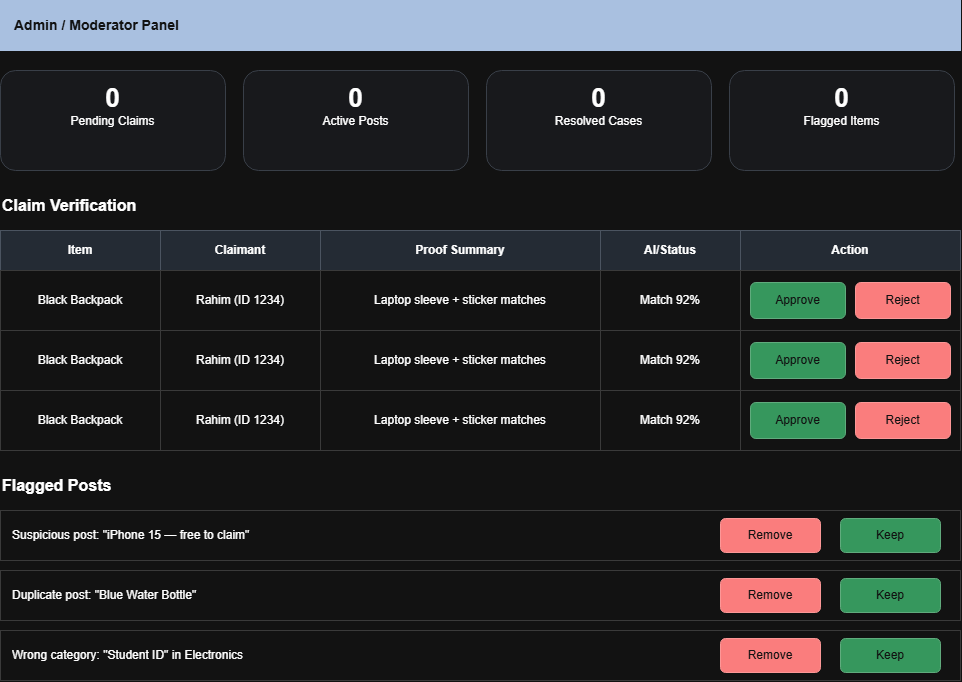

The diagram above was exported from draw.io. Its source (the exported page's mxGraphModel, read from the mxfile embedded in the PNG):
<mxGraphModel dx="1414" dy="777" grid="1" gridSize="10" guides="1" tooltips="1" connect="1" arrows="1" fold="1" page="1" pageScale="1" pageWidth="1100" pageHeight="900" math="0" shadow="0">
  <root>
    <mxCell id="0" />
    <mxCell id="1" parent="0" />
    <mxCell id="2" parent="1" style="rounded=0;whiteSpace=wrap;html=1;fillColor=#1f3a5f;fontColor=#ffffff;strokeColor=#1f3a5f;align=left;spacingLeft=12;fontStyle=1;fontSize=14;" value="Admin / Moderator Panel" vertex="1">
      <mxGeometry height="50" width="960" x="20" y="20" as="geometry" />
    </mxCell>
    <mxCell id="3" parent="1" style="rounded=1;whiteSpace=wrap;html=1;fillColor=#f5f7fa;strokeColor=#c5ccd6;verticalAlign=top;spacingTop=6;" value="&lt;b style=&quot;font-size:26px&quot;&gt;0&lt;/b&gt;&lt;br&gt;Pending Claims" vertex="1">
      <mxGeometry height="100" width="225" x="20" y="90" as="geometry" />
    </mxCell>
    <mxCell id="4" parent="1" style="rounded=1;whiteSpace=wrap;html=1;fillColor=#f5f7fa;strokeColor=#c5ccd6;verticalAlign=top;spacingTop=6;" value="&lt;b style=&quot;font-size:26px&quot;&gt;0&lt;/b&gt;&lt;br&gt;Active Posts" vertex="1">
      <mxGeometry height="100" width="225" x="263" y="90" as="geometry" />
    </mxCell>
    <mxCell id="5" parent="1" style="rounded=1;whiteSpace=wrap;html=1;fillColor=#f5f7fa;strokeColor=#c5ccd6;verticalAlign=top;spacingTop=6;" value="&lt;b style=&quot;font-size:26px&quot;&gt;0&lt;/b&gt;&lt;br&gt;Resolved Cases" vertex="1">
      <mxGeometry height="100" width="225" x="506" y="90" as="geometry" />
    </mxCell>
    <mxCell id="6" parent="1" style="rounded=1;whiteSpace=wrap;html=1;fillColor=#f5f7fa;strokeColor=#c5ccd6;verticalAlign=top;spacingTop=6;" value="&lt;b style=&quot;font-size:26px&quot;&gt;0&lt;/b&gt;&lt;br&gt;Flagged Items" vertex="1">
      <mxGeometry height="100" width="225" x="749" y="90" as="geometry" />
    </mxCell>
    <mxCell id="7" parent="1" style="text;html=1;whiteSpace=wrap;align=left;verticalAlign=middle;fontSize=16;fontStyle=1;" value="Claim Verification" vertex="1">
      <mxGeometry height="30" width="300" x="20" y="210" as="geometry" />
    </mxCell>
    <mxCell id="8" parent="1" style="rounded=0;whiteSpace=wrap;html=1;fillColor=#dce4ee;strokeColor=#aab4c2;fontStyle=1;" value="Item" vertex="1">
      <mxGeometry height="40" width="160" x="20" y="250" as="geometry" />
    </mxCell>
    <mxCell id="9" parent="1" style="rounded=0;whiteSpace=wrap;html=1;fillColor=#dce4ee;strokeColor=#aab4c2;fontStyle=1;" value="Claimant" vertex="1">
      <mxGeometry height="40" width="160" x="180" y="250" as="geometry" />
    </mxCell>
    <mxCell id="10" parent="1" style="rounded=0;whiteSpace=wrap;html=1;fillColor=#dce4ee;strokeColor=#aab4c2;fontStyle=1;" value="Proof Summary" vertex="1">
      <mxGeometry height="40" width="280" x="340" y="250" as="geometry" />
    </mxCell>
    <mxCell id="11" parent="1" style="rounded=0;whiteSpace=wrap;html=1;fillColor=#dce4ee;strokeColor=#aab4c2;fontStyle=1;" value="AI/Status" vertex="1">
      <mxGeometry height="40" width="140" x="620" y="250" as="geometry" />
    </mxCell>
    <mxCell id="12" parent="1" style="rounded=0;whiteSpace=wrap;html=1;fillColor=#dce4ee;strokeColor=#aab4c2;fontStyle=1;" value="Action" vertex="1">
      <mxGeometry height="40" width="220" x="760" y="250" as="geometry" />
    </mxCell>
    <mxCell id="13" parent="1" style="rounded=0;whiteSpace=wrap;html=1;fillColor=#ffffff;strokeColor=#d0d0d0;" value="Black Backpack" vertex="1">
      <mxGeometry height="60" width="160" x="20" y="290" as="geometry" />
    </mxCell>
    <mxCell id="14" parent="1" style="rounded=0;whiteSpace=wrap;html=1;fillColor=#ffffff;strokeColor=#d0d0d0;" value="Rahim (ID 1234)" vertex="1">
      <mxGeometry height="60" width="160" x="180" y="290" as="geometry" />
    </mxCell>
    <mxCell id="15" parent="1" style="rounded=0;whiteSpace=wrap;html=1;fillColor=#ffffff;strokeColor=#d0d0d0;" value="Laptop sleeve + sticker matches" vertex="1">
      <mxGeometry height="60" width="280" x="340" y="290" as="geometry" />
    </mxCell>
    <mxCell id="16" parent="1" style="rounded=0;whiteSpace=wrap;html=1;fillColor=#ffffff;strokeColor=#d0d0d0;" value="Match 92%" vertex="1">
      <mxGeometry height="60" width="140" x="620" y="290" as="geometry" />
    </mxCell>
    <mxCell id="17" parent="1" style="rounded=0;whiteSpace=wrap;html=1;fillColor=#ffffff;strokeColor=#d0d0d0;" value="" vertex="1">
      <mxGeometry height="60" width="220" x="760" y="290" as="geometry" />
    </mxCell>
    <mxCell id="18" parent="1" style="rounded=1;whiteSpace=wrap;html=1;fillColor=#2e9e5b;fontColor=#ffffff;strokeColor=#237a45;" value="Approve" vertex="1">
      <mxGeometry height="36" width="95" x="770" y="302" as="geometry" />
    </mxCell>
    <mxCell id="19" parent="1" style="rounded=1;whiteSpace=wrap;html=1;fillColor=#d64545;fontColor=#ffffff;strokeColor=#a83232;" value="Reject" vertex="1">
      <mxGeometry height="36" width="95" x="875" y="302" as="geometry" />
    </mxCell>
    <mxCell id="20" parent="1" style="rounded=0;whiteSpace=wrap;html=1;fillColor=#ffffff;strokeColor=#d0d0d0;" value="Black Backpack" vertex="1">
      <mxGeometry height="60" width="160" x="20" y="350" as="geometry" />
    </mxCell>
    <mxCell id="21" parent="1" style="rounded=0;whiteSpace=wrap;html=1;fillColor=#ffffff;strokeColor=#d0d0d0;" value="Rahim (ID 1234)" vertex="1">
      <mxGeometry height="60" width="160" x="180" y="350" as="geometry" />
    </mxCell>
    <mxCell id="22" parent="1" style="rounded=0;whiteSpace=wrap;html=1;fillColor=#ffffff;strokeColor=#d0d0d0;" value="Laptop sleeve + sticker matches" vertex="1">
      <mxGeometry height="60" width="280" x="340" y="350" as="geometry" />
    </mxCell>
    <mxCell id="23" parent="1" style="rounded=0;whiteSpace=wrap;html=1;fillColor=#ffffff;strokeColor=#d0d0d0;" value="Match 92%" vertex="1">
      <mxGeometry height="60" width="140" x="620" y="350" as="geometry" />
    </mxCell>
    <mxCell id="24" parent="1" style="rounded=0;whiteSpace=wrap;html=1;fillColor=#ffffff;strokeColor=#d0d0d0;" value="" vertex="1">
      <mxGeometry height="60" width="220" x="760" y="350" as="geometry" />
    </mxCell>
    <mxCell id="25" parent="1" style="rounded=1;whiteSpace=wrap;html=1;fillColor=#2e9e5b;fontColor=#ffffff;strokeColor=#237a45;" value="Approve" vertex="1">
      <mxGeometry height="36" width="95" x="770" y="362" as="geometry" />
    </mxCell>
    <mxCell id="26" parent="1" style="rounded=1;whiteSpace=wrap;html=1;fillColor=#d64545;fontColor=#ffffff;strokeColor=#a83232;" value="Reject" vertex="1">
      <mxGeometry height="36" width="95" x="875" y="362" as="geometry" />
    </mxCell>
    <mxCell id="27" parent="1" style="rounded=0;whiteSpace=wrap;html=1;fillColor=#ffffff;strokeColor=#d0d0d0;" value="Black Backpack" vertex="1">
      <mxGeometry height="60" width="160" x="20" y="410" as="geometry" />
    </mxCell>
    <mxCell id="28" parent="1" style="rounded=0;whiteSpace=wrap;html=1;fillColor=#ffffff;strokeColor=#d0d0d0;" value="Rahim (ID 1234)" vertex="1">
      <mxGeometry height="60" width="160" x="180" y="410" as="geometry" />
    </mxCell>
    <mxCell id="29" parent="1" style="rounded=0;whiteSpace=wrap;html=1;fillColor=#ffffff;strokeColor=#d0d0d0;" value="Laptop sleeve + sticker matches" vertex="1">
      <mxGeometry height="60" width="280" x="340" y="410" as="geometry" />
    </mxCell>
    <mxCell id="30" parent="1" style="rounded=0;whiteSpace=wrap;html=1;fillColor=#ffffff;strokeColor=#d0d0d0;" value="Match 92%" vertex="1">
      <mxGeometry height="60" width="140" x="620" y="410" as="geometry" />
    </mxCell>
    <mxCell id="31" parent="1" style="rounded=0;whiteSpace=wrap;html=1;fillColor=#ffffff;strokeColor=#d0d0d0;" value="" vertex="1">
      <mxGeometry height="60" width="220" x="760" y="410" as="geometry" />
    </mxCell>
    <mxCell id="32" parent="1" style="rounded=1;whiteSpace=wrap;html=1;fillColor=#2e9e5b;fontColor=#ffffff;strokeColor=#237a45;" value="Approve" vertex="1">
      <mxGeometry height="36" width="95" x="770" y="422" as="geometry" />
    </mxCell>
    <mxCell id="33" parent="1" style="rounded=1;whiteSpace=wrap;html=1;fillColor=#d64545;fontColor=#ffffff;strokeColor=#a83232;" value="Reject" vertex="1">
      <mxGeometry height="36" width="95" x="875" y="422" as="geometry" />
    </mxCell>
    <mxCell id="34" parent="1" style="text;html=1;whiteSpace=wrap;align=left;verticalAlign=middle;fontSize=16;fontStyle=1;" value="Flagged Posts" vertex="1">
      <mxGeometry height="30" width="300" x="20" y="490" as="geometry" />
    </mxCell>
    <mxCell id="35" parent="1" style="rounded=0;whiteSpace=wrap;html=1;fillColor=#ffffff;strokeColor=#d0d0d0;align=left;spacingLeft=10;" value="Suspicious post: &quot;iPhone 15 — free to claim&quot;" vertex="1">
      <mxGeometry height="50" width="960" x="20" y="530" as="geometry" />
    </mxCell>
    <mxCell id="36" parent="1" style="rounded=1;whiteSpace=wrap;html=1;fillColor=#d64545;fontColor=#ffffff;strokeColor=#a83232;" value="Remove" vertex="1">
      <mxGeometry height="34" width="100" x="740" y="538" as="geometry" />
    </mxCell>
    <mxCell id="37" parent="1" style="rounded=1;whiteSpace=wrap;html=1;fillColor=#2e9e5b;fontColor=#ffffff;strokeColor=#237a45;" value="Keep" vertex="1">
      <mxGeometry height="34" width="100" x="860" y="538" as="geometry" />
    </mxCell>
    <mxCell id="38" parent="1" style="rounded=0;whiteSpace=wrap;html=1;fillColor=#ffffff;strokeColor=#d0d0d0;align=left;spacingLeft=10;" value="Duplicate post: &quot;Blue Water Bottle&quot;" vertex="1">
      <mxGeometry height="50" width="960" x="20" y="590" as="geometry" />
    </mxCell>
    <mxCell id="39" parent="1" style="rounded=1;whiteSpace=wrap;html=1;fillColor=#d64545;fontColor=#ffffff;strokeColor=#a83232;" value="Remove" vertex="1">
      <mxGeometry height="34" width="100" x="740" y="598" as="geometry" />
    </mxCell>
    <mxCell id="40" parent="1" style="rounded=1;whiteSpace=wrap;html=1;fillColor=#2e9e5b;fontColor=#ffffff;strokeColor=#237a45;" value="Keep" vertex="1">
      <mxGeometry height="34" width="100" x="860" y="598" as="geometry" />
    </mxCell>
    <mxCell id="41" parent="1" style="rounded=0;whiteSpace=wrap;html=1;fillColor=#ffffff;strokeColor=#d0d0d0;align=left;spacingLeft=10;" value="Wrong category: &quot;Student ID&quot; in Electronics" vertex="1">
      <mxGeometry height="50" width="960" x="20" y="650" as="geometry" />
    </mxCell>
    <mxCell id="42" parent="1" style="rounded=1;whiteSpace=wrap;html=1;fillColor=#d64545;fontColor=#ffffff;strokeColor=#a83232;" value="Remove" vertex="1">
      <mxGeometry height="34" width="100" x="740" y="658" as="geometry" />
    </mxCell>
    <mxCell id="43" parent="1" style="rounded=1;whiteSpace=wrap;html=1;fillColor=#2e9e5b;fontColor=#ffffff;strokeColor=#237a45;" value="Keep" vertex="1">
      <mxGeometry height="34" width="100" x="860" y="658" as="geometry" />
    </mxCell>
  </root>
</mxGraphModel>